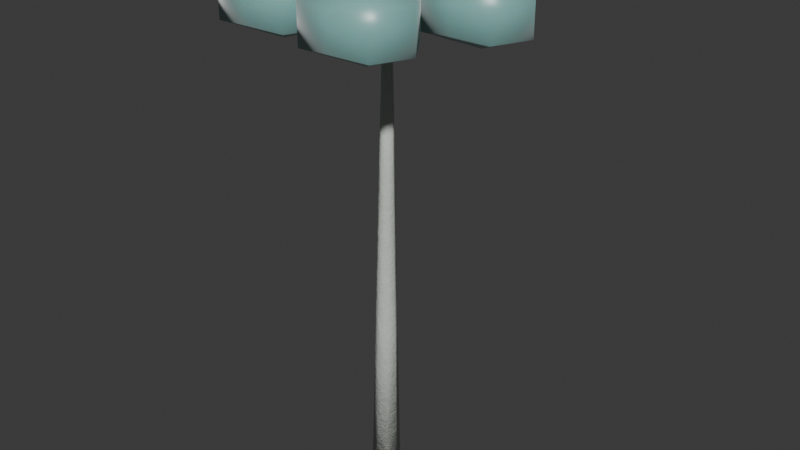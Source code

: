 # Source: tree_blue_gum.blend  (saved by Blender 5.2.44; exported with 4.5.12 LTS)
import bpy
from mathutils import Matrix  # noqa: F401  (used for matrix-valued properties, if any)

bpy.ops.wm.read_factory_settings(use_empty=True)
scene = bpy.context.scene
scene.name = 'Scene'

# ---- collections
col_collection = bpy.data.collections.new('Collection'); scene.collection.children.link(col_collection)

# ---- materials (node trees are filled in below, after node groups)
mat_m_eucalyptus_trunk = bpy.data.materials.new('M_Eucalyptus_Trunk')
mat_m_eucalyptus_foliage = bpy.data.materials.new('M_Eucalyptus_Foliage')

# ---- material node trees
mat_m_eucalyptus_trunk.use_nodes = True; mat_m_eucalyptus_trunk.node_tree.nodes.clear()
_N = mat_m_eucalyptus_trunk.node_tree.nodes; _L = mat_m_eucalyptus_trunk.node_tree.links
n0 = _N.new('ShaderNodeBsdfPrincipled'); n0.name = 'Principled BSDF'; n0.location = (200, 0)
n0.inputs[0].default_value = (0.62, 0.65, 0.6, 1.0)
n0.inputs[2].default_value = 0.6
n0.inputs[10].default_value = 0.005
n0.inputs[13].default_value = 0.25
n1 = _N.new('ShaderNodeTexNoise'); n1.name = 'Noise Texture'; n1.location = (-400, -150)
n1.width = 160
n1.inputs[2].default_value = 18.0
n1.inputs[3].default_value = 6.0
n1.inputs[4].default_value = 0.75
n2 = _N.new('ShaderNodeBump'); n2.name = 'Bump'; n2.location = (-100, -150)
n2.inputs[0].default_value = 0.35
n2.inputs[1].default_value = 0.15
n3 = _N.new('ShaderNodeOutputMaterial'); n3.name = 'Material Output'; n3.location = (500, 0)
_L.new(n1.outputs[0], n2.inputs[3])
_L.new(n2.outputs[0], n0.inputs[5])
_L.new(n0.outputs[0], n3.inputs[0])
n3.is_active_output = True
mat_m_eucalyptus_foliage.use_nodes = True; mat_m_eucalyptus_foliage.node_tree.nodes.clear()
_N = mat_m_eucalyptus_foliage.node_tree.nodes; _L = mat_m_eucalyptus_foliage.node_tree.links
n0 = _N.new('ShaderNodeBsdfPrincipled'); n0.name = 'Principled BSDF'; n0.location = (200, 0)
n0.inputs[0].default_value = (0.22, 0.48, 0.45, 1.0)
n0.inputs[2].default_value = 0.35
n0.inputs[8].default_value = 0.45
n0.inputs[10].default_value = 0.03
n0.inputs[24].default_value = 0.4
n1 = _N.new('ShaderNodeOutputMaterial'); n1.name = 'Material Output'; n1.location = (500, 0)
_L.new(n0.outputs[0], n1.inputs[0])
n1.is_active_output = True

# ---- world
world_world = bpy.data.worlds.new('World'); scene.world = world_world
world_world.use_nodes = True; world_world.node_tree.nodes.clear()
_N = world_world.node_tree.nodes; _L = world_world.node_tree.links
n0 = _N.new('ShaderNodeOutputWorld'); n0.name = 'World Output'; n0.location = (200, 100)
n1 = _N.new('ShaderNodeBackground'); n1.name = 'Background'; n1.location = (-200, 100)
n1.inputs[0].default_value = (0.05088, 0.05088, 0.05088, 1.0)
_L.new(n1.outputs[0], n0.inputs[0])
n0.is_active_output = True
world_world.color = (0.05088, 0.05088, 0.05088)
world_world.sun_shadow_jitter_overblur = 0.0

# ---- meshes
me_flora_blue_gum_mesh = bpy.data.meshes.new('Flora_Blue_Gum_Mesh')
me_flora_blue_gum_mesh.from_pydata([(-0.32, 0.0, 0.005485), (-0.2263, -0.2263, 0.001293), (-6.267e-05, -0.32, -0.003656), (0.2262, -0.2263, -0.006463), (0.32, -3.919e-17, -0.005485), (0.2263, 0.2263, -0.001293), (6.267e-05, 0.32, 0.003656), (-0.2262, 0.2263, 0.006463), (-0.18, -0.04002, 3.501), (-0.1097, -0.2097, 3.502), (0.06003, -0.28, 3.502), (0.2297, -0.2097, 3.501), (0.3, -0.03998, 3.499), (0.2297, 0.1297, 3.498), (0.05997, 0.2, 3.498), (-0.1097, 0.1297, 3.499), (-0.15, 0.04998, 7.0), (-0.1002, -0.07022, 7.001), (0.02002, -0.12, 7.001), (0.1402, -0.07019, 7.001), (0.19, 0.05002, 7.0), (0.1402, 0.1702, 6.999), (0.01998, 0.22, 6.999), (-0.1002, 0.1702, 6.999), (-0.01999, 0.01998, 10.5), (0.009305, -0.05072, 10.5), (0.08001, -0.08, 10.5), (0.1507, -0.05069, 10.5), (0.18, 0.02002, 10.5), (0.1507, 0.09072, 10.5), (0.07999, 0.12, 10.5), (0.009294, 0.09069, 10.5), (0.0, 0.0, 0.0), (0.08, 0.02, 10.5), (0.09291, -0.0437, 10.5), (0.1198, 0.02807, 10.45), (0.06709, 0.0837, 10.5), (0.0402, 0.01193, 10.55), (1.068, 0.1795, 11.3), (1.066, 0.2198, 11.26), (1.052, 0.2579, 11.3), (1.054, 0.2175, 11.34), (2.043, 0.4026, 10.8), (2.034, 0.416, 10.79), (2.037, 0.432, 10.8), (2.047, 0.4187, 10.81), (0.08, 0.02, 10.5), (2.04, 0.4173, 10.8), (2.04, 0.4173, 11.85), (2.04, 0.4173, 10.15), (3.177, 0.4173, 11.45), (2.724, 1.102, 11.38), (2.04, 1.608, 11.47), (1.302, 1.156, 11.41), (1.012, 0.4173, 11.4), (1.193, -0.4293, 11.47), (2.04, -0.5569, 11.38), (2.833, -0.3752, 11.44), (3.177, 0.4173, 10.55), (2.724, 1.102, 10.62), (2.04, 1.608, 10.53), (1.302, 1.156, 10.59), (1.012, 0.4173, 10.6), (1.193, -0.4293, 10.53), (2.04, -0.5569, 10.62), (2.833, -0.3752, 10.56), (0.1446, 0.0126, 10.5), (0.08463, 0.06034, 10.45), (0.01542, 0.0274, 10.5), (0.07537, -0.02034, 10.55), (0.2337, 1.009, 11.3), (0.1946, 1.019, 11.26), (0.1542, 1.018, 11.3), (0.1932, 1.008, 11.34), (0.3227, 2.005, 10.8), (0.3071, 2.0, 10.79), (0.2929, 2.009, 10.8), (0.3086, 2.014, 10.81), (0.08, 0.02, 10.5), (0.3078, 2.007, 10.8), (0.3078, 2.007, 11.85), (0.3078, 2.007, 10.15), (1.444, 2.007, 11.45), (0.9921, 2.691, 11.38), (0.3078, 3.198, 11.47), (-0.4306, 2.745, 11.41), (-0.7206, 2.007, 11.4), (-0.5388, 1.16, 11.47), (0.3078, 1.033, 11.38), (1.1, 1.214, 11.44), (1.444, 2.007, 10.55), (0.9921, 2.691, 10.62), (0.3078, 3.198, 10.53), (-0.4306, 2.745, 10.59), (-0.7206, 2.007, 10.6), (-0.5388, 1.16, 10.53), (0.3078, 1.033, 10.62), (1.1, 1.214, 10.56), (0.107, 0.07913, 10.5), (0.04306, 0.03687, 10.45), (0.053, -0.03913, 10.5), (0.1169, 0.003135, 10.55), (-0.8131, 0.4717, 11.3), (-0.8351, 0.4378, 11.26), (-0.8463, 0.399, 11.3), (-0.8243, 0.4329, 11.34), (-1.733, 0.8643, 10.8), (-1.733, 0.8479, 10.79), (-1.746, 0.837, 10.8), (-1.745, 0.8535, 10.81), (0.08, 0.02, 10.5), (-1.739, 0.8507, 10.8), (-1.739, 0.8507, 11.85), (-1.739, 0.8507, 10.15), (-0.6027, 0.8507, 11.45), (-1.055, 1.535, 11.38), (-1.739, 2.041, 11.47), (-2.478, 1.589, 11.41), (-2.768, 0.8507, 11.4), (-2.586, 0.004028, 11.47), (-1.739, -0.1236, 11.38), (-0.9468, 0.05815, 11.44), (-0.6027, 0.8507, 10.55), (-1.055, 1.535, 10.62), (-1.739, 2.041, 10.53), (-2.478, 1.589, 10.59), (-2.768, 0.8507, 10.6), (-2.586, 0.004028, 10.53), (-1.739, -0.1236, 10.62), (-0.9468, 0.05815, 10.56), (0.03211, 0.06395, 10.5), (0.05255, -0.009918, 10.45), (0.1279, -0.02395, 10.5), (0.1075, 0.04992, 10.55), (-0.6256, -0.6898, 11.3), (-0.6001, -0.7212, 11.26), (-0.5666, -0.7438, 11.3), (-0.5921, -0.7124, 11.34), (-1.283, -1.443, 10.8), (-1.268, -1.449, 10.79), (-1.261, -1.464, 10.8), (-1.277, -1.459, 10.81), (0.08, 0.02, 10.5), (-1.272, -1.454, 10.8), (-1.272, -1.454, 11.85), (-1.272, -1.454, 10.15), (-0.1356, -1.454, 11.45), (-0.588, -0.7693, 11.38), (-1.272, -0.2628, 11.47), (-2.011, -0.7152, 11.41), (-2.301, -1.454, 11.4), (-2.119, -2.3, 11.47), (-1.272, -2.428, 11.38), (-0.4797, -2.246, 11.44), (-0.1356, -1.454, 10.55), (-0.588, -0.7693, 10.62), (-1.272, -0.2628, 10.53), (-2.011, -0.7152, 10.59), (-2.301, -1.454, 10.6), (-2.119, -2.3, 10.53), (-1.272, -2.428, 10.62), (-0.4797, -2.246, 10.56), (0.0234, -0.01197, 10.5), (0.09997, -0.01536, 10.45), (0.1366, 0.05197, 10.5), (0.06003, 0.05536, 10.55), (0.537, -0.8704, 11.3), (0.5747, -0.8559, 11.26), (0.6066, -0.831, 11.3), (0.5689, -0.8455, 11.34), (1.051, -1.729, 10.8), (1.06, -1.716, 10.79), (1.077, -1.714, 10.8), (1.067, -1.727, 10.81), (0.08, 0.02, 10.5), (1.064, -1.721, 10.8), (1.064, -1.721, 11.85), (1.064, -1.721, 10.15), (2.2, -1.721, 11.45), (1.748, -1.037, 11.38), (1.064, -0.5306, 11.47), (0.3252, -0.983, 11.41), (0.0352, -1.721, 11.4), (0.217, -2.568, 11.47), (1.064, -2.696, 11.38), (1.856, -2.514, 11.44), (2.2, -1.721, 10.55), (1.748, -1.037, 10.62), (1.064, -0.5306, 10.53), (0.3252, -0.983, 10.59), (0.0352, -1.721, 10.6), (0.217, -2.568, 10.53), (1.064, -2.696, 10.62), (1.856, -2.514, 10.56)], [], [(0, 1, 9, 8), (1, 2, 10, 9), (2, 3, 11, 10), (3, 4, 12, 11), (4, 5, 13, 12), (5, 6, 14, 13), (6, 7, 15, 14), (7, 0, 8, 15), (8, 9, 17, 16), (9, 10, 18, 17), (10, 11, 19, 18), (11, 12, 20, 19), (12, 13, 21, 20), (13, 14, 22, 21), (14, 15, 23, 22), (15, 8, 16, 23), (16, 17, 25, 24), (17, 18, 26, 25), (18, 19, 27, 26), (19, 20, 28, 27), (20, 21, 29, 28), (21, 22, 30, 29), (22, 23, 31, 30), (23, 16, 24, 31), (32, 1, 0), (32, 2, 1), (32, 3, 2), (32, 4, 3), (32, 5, 4), (32, 6, 5), (32, 7, 6), (32, 0, 7), (33, 24, 25), (33, 25, 26), (33, 26, 27), (33, 27, 28), (33, 28, 29), (33, 29, 30), (33, 30, 31), (33, 31, 24), (34, 35, 39, 38), (35, 36, 40, 39), (36, 37, 41, 40), (37, 34, 38, 41), (38, 39, 43, 42), (39, 40, 44, 43), (40, 41, 45, 44), (41, 38, 42, 45), (46, 35, 34), (46, 36, 35), (46, 37, 36), (46, 34, 37), (47, 42, 43), (47, 43, 44), (47, 44, 45), (47, 45, 42), (48, 50, 51), (48, 51, 52), (48, 52, 53), (48, 53, 54), (48, 54, 55), (48, 55, 56), (48, 56, 57), (48, 57, 50), (50, 58, 59, 51), (51, 59, 60, 52), (52, 60, 61, 53), (53, 61, 62, 54), (54, 62, 63, 55), (55, 63, 64, 56), (56, 64, 65, 57), (57, 65, 58, 50), (49, 59, 58), (49, 60, 59), (49, 61, 60), (49, 62, 61), (49, 63, 62), (49, 64, 63), (49, 65, 64), (49, 58, 65), (66, 67, 71, 70), (67, 68, 72, 71), (68, 69, 73, 72), (69, 66, 70, 73), (70, 71, 75, 74), (71, 72, 76, 75), (72, 73, 77, 76), (73, 70, 74, 77), (78, 67, 66), (78, 68, 67), (78, 69, 68), (78, 66, 69), (79, 74, 75), (79, 75, 76), (79, 76, 77), (79, 77, 74), (80, 82, 83), (80, 83, 84), (80, 84, 85), (80, 85, 86), (80, 86, 87), (80, 87, 88), (80, 88, 89), (80, 89, 82), (82, 90, 91, 83), (83, 91, 92, 84), (84, 92, 93, 85), (85, 93, 94, 86), (86, 94, 95, 87), (87, 95, 96, 88), (88, 96, 97, 89), (89, 97, 90, 82), (81, 91, 90), (81, 92, 91), (81, 93, 92), (81, 94, 93), (81, 95, 94), (81, 96, 95), (81, 97, 96), (81, 90, 97), (98, 99, 103, 102), (99, 100, 104, 103), (100, 101, 105, 104), (101, 98, 102, 105), (102, 103, 107, 106), (103, 104, 108, 107), (104, 105, 109, 108), (105, 102, 106, 109), (110, 99, 98), (110, 100, 99), (110, 101, 100), (110, 98, 101), (111, 106, 107), (111, 107, 108), (111, 108, 109), (111, 109, 106), (112, 114, 115), (112, 115, 116), (112, 116, 117), (112, 117, 118), (112, 118, 119), (112, 119, 120), (112, 120, 121), (112, 121, 114), (114, 122, 123, 115), (115, 123, 124, 116), (116, 124, 125, 117), (117, 125, 126, 118), (118, 126, 127, 119), (119, 127, 128, 120), (120, 128, 129, 121), (121, 129, 122, 114), (113, 123, 122), (113, 124, 123), (113, 125, 124), (113, 126, 125), (113, 127, 126), (113, 128, 127), (113, 129, 128), (113, 122, 129), (130, 131, 135, 134), (131, 132, 136, 135), (132, 133, 137, 136), (133, 130, 134, 137), (134, 135, 139, 138), (135, 136, 140, 139), (136, 137, 141, 140), (137, 134, 138, 141), (142, 131, 130), (142, 132, 131), (142, 133, 132), (142, 130, 133), (143, 138, 139), (143, 139, 140), (143, 140, 141), (143, 141, 138), (144, 146, 147), (144, 147, 148), (144, 148, 149), (144, 149, 150), (144, 150, 151), (144, 151, 152), (144, 152, 153), (144, 153, 146), (146, 154, 155, 147), (147, 155, 156, 148), (148, 156, 157, 149), (149, 157, 158, 150), (150, 158, 159, 151), (151, 159, 160, 152), (152, 160, 161, 153), (153, 161, 154, 146), (145, 155, 154), (145, 156, 155), (145, 157, 156), (145, 158, 157), (145, 159, 158), (145, 160, 159), (145, 161, 160), (145, 154, 161), (162, 163, 167, 166), (163, 164, 168, 167), (164, 165, 169, 168), (165, 162, 166, 169), (166, 167, 171, 170), (167, 168, 172, 171), (168, 169, 173, 172), (169, 166, 170, 173), (174, 163, 162), (174, 164, 163), (174, 165, 164), (174, 162, 165), (175, 170, 171), (175, 171, 172), (175, 172, 173), (175, 173, 170), (176, 178, 179), (176, 179, 180), (176, 180, 181), (176, 181, 182), (176, 182, 183), (176, 183, 184), (176, 184, 185), (176, 185, 178), (178, 186, 187, 179), (179, 187, 188, 180), (180, 188, 189, 181), (181, 189, 190, 182), (182, 190, 191, 183), (183, 191, 192, 184), (184, 192, 193, 185), (185, 193, 186, 178), (177, 187, 186), (177, 188, 187), (177, 189, 188), (177, 190, 189), (177, 191, 190), (177, 192, 191), (177, 193, 192), (177, 186, 193)])
me_flora_blue_gum_mesh.polygons.foreach_set('use_smooth', [True] * 240)
me_flora_blue_gum_mesh.polygons.foreach_set('material_index', [0, 0, 0, 0, 0, 0, 0, 0, 0, 0, 0, 0, 0, 0, 0, 0, 0, 0, 0, 0, 0, 0, 0, 0, 0, 0, 0, 0, 0, 0, 0, 0, 0, 0, 0, 0, 0, 0, 0, 0, 0, 0, 0, 0, 0, 0, 0, 0, 0, 0, 0, 0, 0, 0, 0, 0, 1, 1, 1, 1, 1, 1, 1, 1, 1, 1, 1, 1, 1, 1, 1, 1, 1, 1, 1, 1, 1, 1, 1, 1, 0, 0, 0, 0, 0, 0, 0, 0, 0, 0, 0, 0, 0, 0, 0, 0, 1, 1, 1, 1, 1, 1, 1, 1, 1, 1, 1, 1, 1, 1, 1, 1, 1, 1, 1, 1, 1, 1, 1, 1, 0, 0, 0, 0, 0, 0, 0, 0, 0, 0, 0, 0, 0, 0, 0, 0, 1, 1, 1, 1, 1, 1, 1, 1, 1, 1, 1, 1, 1, 1, 1, 1, 1, 1, 1, 1, 1, 1, 1, 1, 0, 0, 0, 0, 0, 0, 0, 0, 0, 0, 0, 0, 0, 0, 0, 0, 1, 1, 1, 1, 1, 1, 1, 1, 1, 1, 1, 1, 1, 1, 1, 1, 1, 1, 1, 1, 1, 1, 1, 1, 0, 0, 0, 0, 0, 0, 0, 0, 0, 0, 0, 0, 0, 0, 0, 0, 1, 1, 1, 1, 1, 1, 1, 1, 1, 1, 1, 1, 1, 1, 1, 1, 1, 1, 1, 1, 1, 1, 1, 1])
me_flora_blue_gum_mesh.materials.append(mat_m_eucalyptus_trunk)
me_flora_blue_gum_mesh.materials.append(mat_m_eucalyptus_foliage)
me_flora_blue_gum_mesh.update()

# ---- objects
ob_flora_blue_gum = bpy.data.objects.new('Flora_Blue_Gum', me_flora_blue_gum_mesh)

# ---- transforms, parenting, visibility, modifiers, constraints
ob_flora_blue_gum.location = (0.0, 0.0, 0.0)

# ---- collection membership
scene.collection.objects.link(ob_flora_blue_gum)

# ---- scene / render settings (as saved in the file)
scene.frame_start = 1; scene.frame_end = 250; scene.frame_set(1)
scene.render.engine = 'BLENDER_EEVEE_NEXT'
scene.render.bake_bias = 0.0
scene.render.bake_samples = 0
scene.render.compositor_device = 'GPU'
scene.eevee.use_volume_custom_range = False
scene.eevee.fast_gi_thickness_near = 0.1
scene.eevee.fast_gi_thickness_far = 0.0
scene.eevee.ray_tracing_options.screen_trace_thickness = 0.1
bpy.context.view_layer.update()

# ---- added for rendering (the .blend has no active camera and no usable light): camera, sun
cam_auto = bpy.data.cameras.new('AutoCamera')
cam_auto.lens = 50.0
cam_auto.sensor_width = 36.0
cam_auto.clip_end = 1000.0
ob_auto_camera = bpy.data.objects.new('AutoCamera', cam_auto)
scene.collection.objects.link(ob_auto_camera)
ob_auto_camera.location = (13.6329, -15.863, 16.6645)
ob_auto_camera.rotation_euler = (1.09748, -7.21219e-08, 0.694738)
scene.camera = ob_auto_camera
light_auto_sun = bpy.data.lights.new('AutoSun', 'SUN')
light_auto_sun.energy = 3.0
light_auto_sun.angle = 0.0523599
ob_auto_sun = bpy.data.objects.new('AutoSun', light_auto_sun)
scene.collection.objects.link(ob_auto_sun)
ob_auto_sun.rotation_euler = (0.872665, 0.174533, 0.523599)
bpy.context.view_layer.update()
